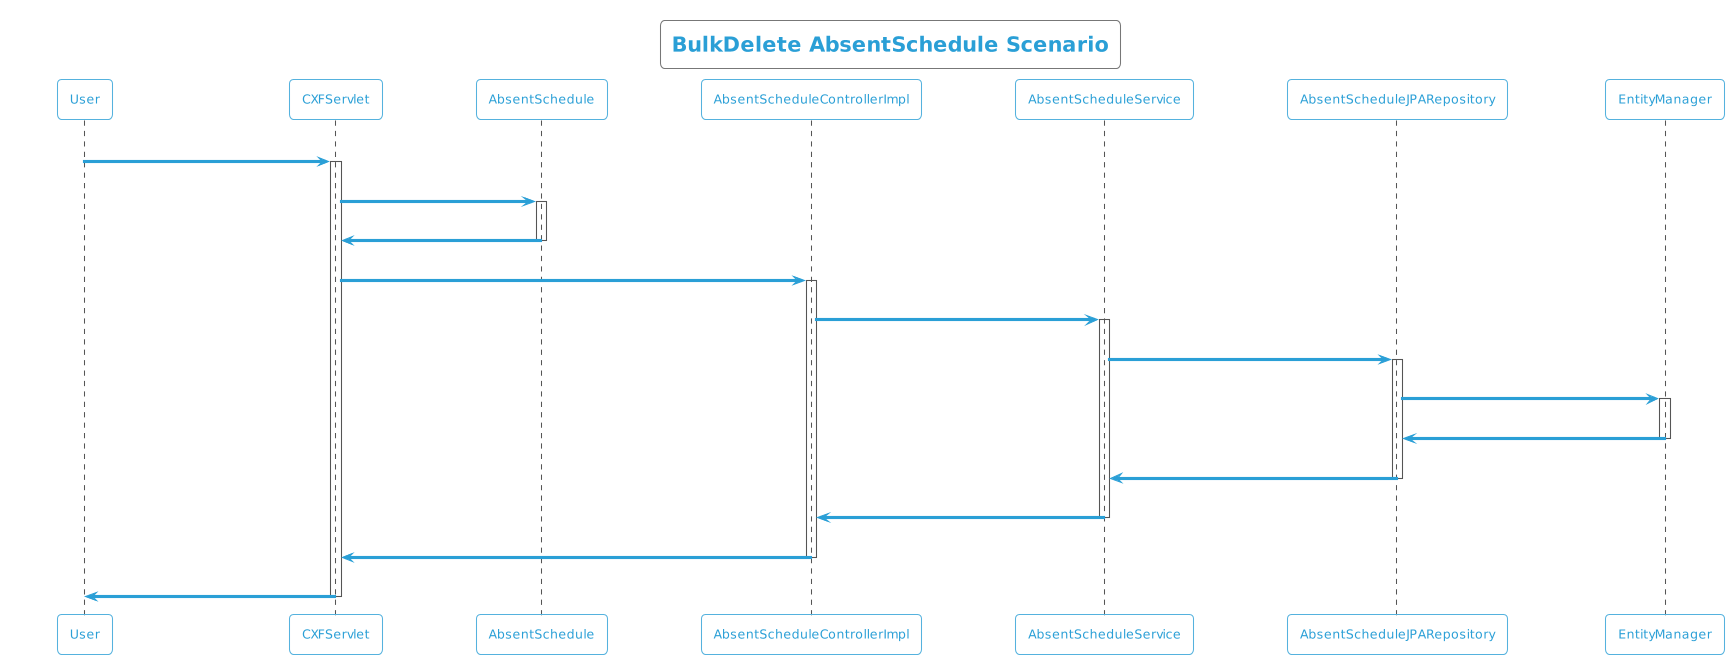

The diagram above was rendered by PlantUML. Its source (embedded in the PNG):
@startuml
!theme cyborg-outline
title BulkDelete AbsentSchedule Scenario
participant User
User -> CXFServlet: DELETE, AbsentSchedule
activate CXFServlet
CXFServlet -> AbsentSchedule: << bulkdelete >>
activate AbsentSchedule
AbsentSchedule -> CXFServlet: << instance >>
deactivate AbsentSchedule
CXFServlet -> AbsentScheduleControllerImpl: bulkdelete(:List<AbsentSchedule>)
activate AbsentScheduleControllerImpl
AbsentScheduleControllerImpl -> AbsentScheduleService: bulkDelete(:List<AbsentSchedule>)
activate AbsentScheduleService
AbsentScheduleService -> AbsentScheduleJPARepository: deleteAll(:List<AbsentSchedule>)
activate AbsentScheduleJPARepository
AbsentScheduleJPARepository -> EntityManager: delete(:List<AbsentSchedule>)
activate EntityManager
EntityManager -> AbsentScheduleJPARepository: << persisted AbsentSchedule >>
deactivate EntityManager
AbsentScheduleJPARepository -> AbsentScheduleService: << persisted AbsentSchedule >>
deactivate AbsentScheduleJPARepository
AbsentScheduleService -> AbsentScheduleControllerImpl: << persisted AbsentSchedule >>
deactivate AbsentScheduleService
AbsentScheduleControllerImpl -> CXFServlet: << persisted AbsentSchedule >>
deactivate AbsentScheduleControllerImpl
CXFServlet -> User: marshalled AbsentSchedule XML
deactivate CXFServlet
@enduml